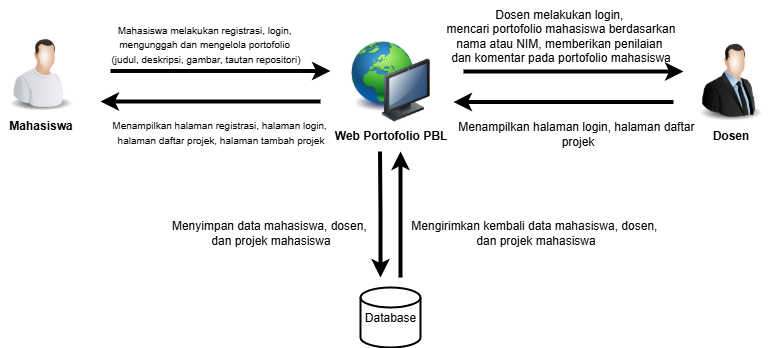

The diagram above was exported from draw.io. Its source (the exported page's mxGraphModel, read from the mxfile embedded in the PNG):
<mxGraphModel dx="902" dy="495" grid="1" gridSize="10" guides="1" tooltips="1" connect="1" arrows="1" fold="1" page="1" pageScale="1" pageWidth="1100" pageHeight="850" background="none" math="0" shadow="0">
  <root>
    <mxCell id="0" />
    <mxCell id="1" parent="0" />
    <mxCell id="LrU2ObjYv60h0eE6JZUf-3" value="&lt;b&gt;Web Portofolio PBL&lt;/b&gt;" style="image;html=1;image=img/lib/clip_art/computers/Network_128x128.png" vertex="1" parent="1">
      <mxGeometry x="440" y="434" width="80" height="80" as="geometry" />
    </mxCell>
    <mxCell id="LrU2ObjYv60h0eE6JZUf-11" style="edgeStyle=orthogonalEdgeStyle;rounded=0;orthogonalLoop=1;jettySize=auto;html=1;exitX=1;exitY=0.5;exitDx=0;exitDy=0;strokeWidth=4;" edge="1" parent="1">
      <mxGeometry relative="1" as="geometry">
        <mxPoint x="420" y="463.5" as="targetPoint" />
        <mxPoint x="200" y="463.5" as="sourcePoint" />
      </mxGeometry>
    </mxCell>
    <mxCell id="LrU2ObjYv60h0eE6JZUf-9" value="&lt;b&gt;Mahasiswa&lt;/b&gt;" style="image;html=1;image=img/lib/clip_art/people/Worker_Man_128x128.png" vertex="1" parent="1">
      <mxGeometry x="90" y="424" width="80" height="80" as="geometry" />
    </mxCell>
    <mxCell id="LrU2ObjYv60h0eE6JZUf-14" style="edgeStyle=orthogonalEdgeStyle;rounded=0;orthogonalLoop=1;jettySize=auto;html=1;strokeWidth=4;" edge="1" parent="1">
      <mxGeometry relative="1" as="geometry">
        <mxPoint x="190" y="494" as="targetPoint" />
        <mxPoint x="410" y="494" as="sourcePoint" />
      </mxGeometry>
    </mxCell>
    <mxCell id="LrU2ObjYv60h0eE6JZUf-15" value="&lt;font style=&quot;font-size: 10px;&quot;&gt;Mahasiswa melakukan registrasi, login,&amp;nbsp;&lt;/font&gt;&lt;div&gt;&lt;font style=&quot;font-size: 10px;&quot;&gt;mengunggah dan mengelola portofolio&amp;nbsp;&lt;/font&gt;&lt;/div&gt;&lt;div&gt;&lt;font style=&quot;font-size: 10px;&quot;&gt;(judul, deskripsi, gambar, tautan repositori)&lt;/font&gt;&lt;/div&gt;" style="text;html=1;align=center;verticalAlign=middle;resizable=0;points=[];autosize=1;strokeColor=none;fillColor=none;" vertex="1" parent="1">
      <mxGeometry x="190" y="406" width="210" height="60" as="geometry" />
    </mxCell>
    <mxCell id="LrU2ObjYv60h0eE6JZUf-16" value="&lt;font style=&quot;font-size: 10px;&quot;&gt;Menampilkan halaman registrasi, halaman login,&amp;nbsp;&lt;/font&gt;&lt;div&gt;&lt;font style=&quot;font-size: 10px;&quot;&gt;halaman daftar projek, halaman tambah projek&lt;/font&gt;&lt;/div&gt;" style="text;html=1;align=center;verticalAlign=middle;resizable=0;points=[];autosize=1;strokeColor=none;fillColor=none;" vertex="1" parent="1">
      <mxGeometry x="190" y="504" width="240" height="40" as="geometry" />
    </mxCell>
    <mxCell id="LrU2ObjYv60h0eE6JZUf-17" value="&lt;b&gt;Dosen&lt;/b&gt;" style="image;html=1;image=img/lib/clip_art/people/Suit_Man_128x128.png" vertex="1" parent="1">
      <mxGeometry x="780" y="434" width="80" height="80" as="geometry" />
    </mxCell>
    <mxCell id="LrU2ObjYv60h0eE6JZUf-20" style="edgeStyle=orthogonalEdgeStyle;rounded=0;orthogonalLoop=1;jettySize=auto;html=1;exitX=1;exitY=0.5;exitDx=0;exitDy=0;strokeWidth=4;" edge="1" parent="1">
      <mxGeometry relative="1" as="geometry">
        <mxPoint x="773" y="464" as="targetPoint" />
        <mxPoint x="553" y="464" as="sourcePoint" />
      </mxGeometry>
    </mxCell>
    <mxCell id="LrU2ObjYv60h0eE6JZUf-21" style="edgeStyle=orthogonalEdgeStyle;rounded=0;orthogonalLoop=1;jettySize=auto;html=1;strokeWidth=4;" edge="1" parent="1">
      <mxGeometry relative="1" as="geometry">
        <mxPoint x="543" y="494.5" as="targetPoint" />
        <mxPoint x="763" y="494.5" as="sourcePoint" />
      </mxGeometry>
    </mxCell>
    <mxCell id="LrU2ObjYv60h0eE6JZUf-22" value="Dosen melakukan login,&amp;nbsp;&lt;div&gt;mencari portofolio mahasiswa berdasarkan&lt;br&gt;nama atau NIM,&amp;nbsp;&lt;span style=&quot;background-color: transparent; color: light-dark(rgb(0, 0, 0), rgb(255, 255, 255));&quot;&gt;memberikan penilaian&amp;nbsp;&lt;/span&gt;&lt;/div&gt;&lt;div&gt;dan komentar pada portofolio mahasiswa&lt;/div&gt;" style="text;html=1;align=center;verticalAlign=middle;resizable=0;points=[];autosize=1;strokeColor=none;fillColor=none;" vertex="1" parent="1">
      <mxGeometry x="525" y="393" width="250" height="70" as="geometry" />
    </mxCell>
    <mxCell id="LrU2ObjYv60h0eE6JZUf-23" value="Menampilkan halaman login, halaman daftar&amp;nbsp;&lt;div&gt;projek&lt;/div&gt;" style="text;html=1;align=center;verticalAlign=middle;resizable=0;points=[];autosize=1;strokeColor=none;fillColor=none;" vertex="1" parent="1">
      <mxGeometry x="537" y="506" width="260" height="40" as="geometry" />
    </mxCell>
    <mxCell id="LrU2ObjYv60h0eE6JZUf-24" value="Database" style="strokeWidth=2;html=1;shape=mxgraph.flowchart.database;whiteSpace=wrap;" vertex="1" parent="1">
      <mxGeometry x="450" y="680" width="60" height="60" as="geometry" />
    </mxCell>
    <mxCell id="LrU2ObjYv60h0eE6JZUf-25" style="edgeStyle=orthogonalEdgeStyle;rounded=0;orthogonalLoop=1;jettySize=auto;html=1;strokeWidth=4;" edge="1" parent="1">
      <mxGeometry relative="1" as="geometry">
        <mxPoint x="470" y="670" as="targetPoint" />
        <mxPoint x="469.5" y="544" as="sourcePoint" />
      </mxGeometry>
    </mxCell>
    <mxCell id="LrU2ObjYv60h0eE6JZUf-26" style="edgeStyle=orthogonalEdgeStyle;rounded=0;orthogonalLoop=1;jettySize=auto;html=1;strokeWidth=4;" edge="1" parent="1">
      <mxGeometry relative="1" as="geometry">
        <mxPoint x="490" y="544" as="targetPoint" />
        <mxPoint x="490" y="670" as="sourcePoint" />
      </mxGeometry>
    </mxCell>
    <mxCell id="LrU2ObjYv60h0eE6JZUf-27" value="Menyimpan data mahasiswa, dosen,&amp;nbsp;&lt;div&gt;dan projek mahasiswa&lt;/div&gt;" style="text;html=1;align=center;verticalAlign=middle;resizable=0;points=[];autosize=1;strokeColor=none;fillColor=none;spacing=0;" vertex="1" parent="1">
      <mxGeometry x="250" y="605" width="220" height="40" as="geometry" />
    </mxCell>
    <mxCell id="LrU2ObjYv60h0eE6JZUf-29" value="Mengirimkan kembali data mahasiswa, dosen,&amp;nbsp;&lt;div&gt;dan projek mahasiswa&lt;/div&gt;" style="text;html=1;align=center;verticalAlign=middle;resizable=0;points=[];autosize=1;strokeColor=none;fillColor=none;" vertex="1" parent="1">
      <mxGeometry x="490" y="605" width="270" height="40" as="geometry" />
    </mxCell>
  </root>
</mxGraphModel>